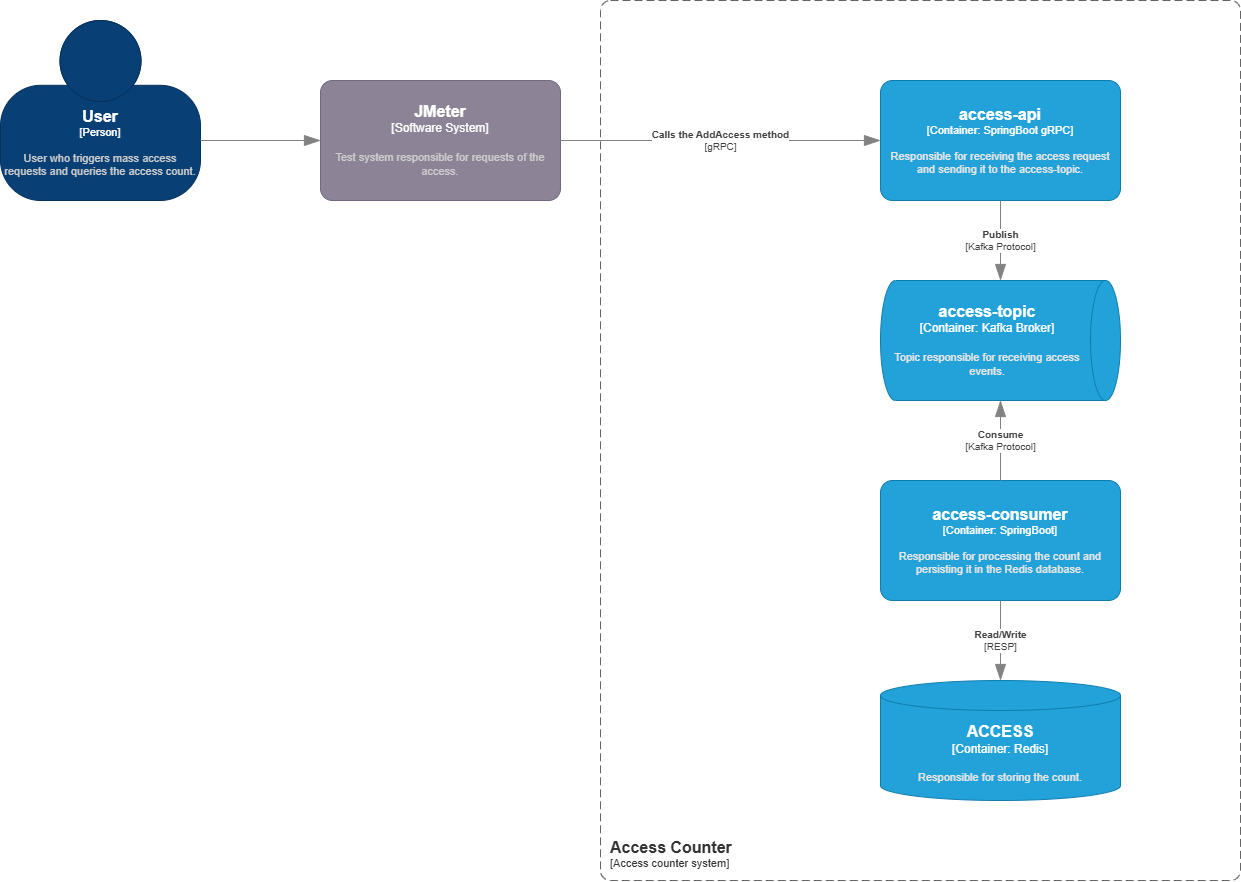

The diagram above was exported from draw.io. Its source (the exported page's mxGraphModel, read from the mxfile embedded in the PNG):
<mxGraphModel dx="2864" dy="1061" grid="1" gridSize="10" guides="1" tooltips="1" connect="1" arrows="1" fold="1" page="1" pageScale="1" pageWidth="827" pageHeight="1169" math="0" shadow="0">
  <root>
    <mxCell id="0" />
    <mxCell id="1" parent="0" />
    <object placeholders="1" c4Name="access-api" c4Type="Container" c4Technology="SpringBoot gRPC" c4Description="Responsible for receiving the access request and sending it to the access-topic." label="&lt;font style=&quot;font-size: 16px&quot;&gt;&lt;b&gt;%c4Name%&lt;/b&gt;&lt;/font&gt;&lt;div&gt;[%c4Type%: %c4Technology%]&lt;/div&gt;&lt;br&gt;&lt;div&gt;&lt;font style=&quot;font-size: 11px&quot;&gt;&lt;font color=&quot;#E6E6E6&quot;&gt;%c4Description%&lt;/font&gt;&lt;/div&gt;" id="K6g39ZxqzNOh8qCuGdLN-1">
      <mxCell parent="1" style="rounded=1;whiteSpace=wrap;html=1;fontSize=11;labelBackgroundColor=none;fillColor=#23A2D9;fontColor=#ffffff;align=center;arcSize=10;strokeColor=#0E7DAD;metaEdit=1;resizable=0;points=[[0.25,0,0],[0.5,0,0],[0.75,0,0],[1,0.25,0],[1,0.5,0],[1,0.75,0],[0.75,1,0],[0.5,1,0],[0.25,1,0],[0,0.75,0],[0,0.5,0],[0,0.25,0]];" vertex="1">
        <mxGeometry height="120" width="240" x="120" y="120" as="geometry" />
      </mxCell>
    </object>
    <object placeholders="1" c4Name="access-consumer" c4Type="Container" c4Technology="SpringBoot" c4Description="Responsible for processing the count and persisting it in the Redis database." label="&lt;font style=&quot;font-size: 16px&quot;&gt;&lt;b&gt;%c4Name%&lt;/b&gt;&lt;/font&gt;&lt;div&gt;[%c4Type%: %c4Technology%]&lt;/div&gt;&lt;br&gt;&lt;div&gt;&lt;font style=&quot;font-size: 11px&quot;&gt;&lt;font color=&quot;#E6E6E6&quot;&gt;%c4Description%&lt;/font&gt;&lt;/div&gt;" id="K6g39ZxqzNOh8qCuGdLN-2">
      <mxCell parent="1" style="rounded=1;whiteSpace=wrap;html=1;fontSize=11;labelBackgroundColor=none;fillColor=#23A2D9;fontColor=#ffffff;align=center;arcSize=10;strokeColor=#0E7DAD;metaEdit=1;resizable=0;points=[[0.25,0,0],[0.5,0,0],[0.75,0,0],[1,0.25,0],[1,0.5,0],[1,0.75,0],[0.75,1,0],[0.5,1,0],[0.25,1,0],[0,0.75,0],[0,0.5,0],[0,0.25,0]];" vertex="1">
        <mxGeometry height="120" width="240" x="120" y="520" as="geometry" />
      </mxCell>
    </object>
    <object placeholders="1" c4Name="access-topic" c4Type="Container" c4Technology="Kafka Broker" c4Description="Topic responsible for receiving access events." label="&lt;font style=&quot;font-size: 16px&quot;&gt;&lt;b&gt;%c4Name%&lt;/b&gt;&lt;/font&gt;&lt;div&gt;[%c4Type%:&amp;nbsp;%c4Technology%]&lt;/div&gt;&lt;br&gt;&lt;div&gt;&lt;font style=&quot;font-size: 11px&quot;&gt;&lt;font color=&quot;#E6E6E6&quot;&gt;%c4Description%&lt;/font&gt;&lt;/div&gt;" id="K6g39ZxqzNOh8qCuGdLN-3">
      <mxCell parent="1" style="shape=cylinder3;size=15;direction=south;whiteSpace=wrap;html=1;boundedLbl=1;rounded=0;labelBackgroundColor=none;fillColor=#23A2D9;fontSize=12;fontColor=#ffffff;align=center;strokeColor=#0E7DAD;metaEdit=1;points=[[0.5,0,0],[1,0.25,0],[1,0.5,0],[1,0.75,0],[0.5,1,0],[0,0.75,0],[0,0.5,0],[0,0.25,0]];resizable=0;" vertex="1">
        <mxGeometry height="120" width="240" x="120" y="320" as="geometry" />
      </mxCell>
    </object>
    <object placeholders="1" c4Name="ACCESS" c4Type="Container" c4Technology="Redis" c4Description="Responsible for storing the count." label="&lt;font style=&quot;font-size: 16px&quot;&gt;&lt;b&gt;%c4Name%&lt;/b&gt;&lt;/font&gt;&lt;div&gt;[%c4Type%:&amp;nbsp;%c4Technology%]&lt;/div&gt;&lt;br&gt;&lt;div&gt;&lt;font style=&quot;font-size: 11px&quot;&gt;&lt;font color=&quot;#E6E6E6&quot;&gt;%c4Description%&lt;/font&gt;&lt;/div&gt;" id="K6g39ZxqzNOh8qCuGdLN-6">
      <mxCell parent="1" style="shape=cylinder3;size=15;whiteSpace=wrap;html=1;boundedLbl=1;rounded=0;labelBackgroundColor=none;fillColor=#23A2D9;fontSize=12;fontColor=#ffffff;align=center;strokeColor=#0E7DAD;metaEdit=1;points=[[0.5,0,0],[1,0.25,0],[1,0.5,0],[1,0.75,0],[0.5,1,0],[0,0.75,0],[0,0.5,0],[0,0.25,0]];resizable=0;" vertex="1">
        <mxGeometry height="120" width="240" x="120" y="720" as="geometry" />
      </mxCell>
    </object>
    <object placeholders="1" c4Name="Access Counter" c4Type="SystemScopeBoundary" c4Application="Access counter system" label="&lt;font style=&quot;font-size: 16px&quot;&gt;&lt;b&gt;&lt;div style=&quot;text-align: left&quot;&gt;%c4Name%&lt;/div&gt;&lt;/b&gt;&lt;/font&gt;&lt;div style=&quot;text-align: left&quot;&gt;[%c4Application%]&lt;/div&gt;" id="K6g39ZxqzNOh8qCuGdLN-8">
      <mxCell parent="1" style="rounded=1;fontSize=11;whiteSpace=wrap;html=1;dashed=1;arcSize=20;fillColor=none;strokeColor=#666666;fontColor=#333333;labelBackgroundColor=none;align=left;verticalAlign=bottom;labelBorderColor=none;spacingTop=0;spacing=10;dashPattern=8 4;metaEdit=1;rotatable=0;perimeter=rectanglePerimeter;noLabel=0;labelPadding=0;allowArrows=0;connectable=0;expand=0;recursiveResize=0;editable=1;pointerEvents=0;absoluteArcSize=1;points=[[0.25,0,0],[0.5,0,0],[0.75,0,0],[1,0.25,0],[1,0.5,0],[1,0.75,0],[0.75,1,0],[0.5,1,0],[0.25,1,0],[0,0.75,0],[0,0.5,0],[0,0.25,0]];" vertex="1">
        <mxGeometry height="880" width="640" x="-160" y="40" as="geometry" />
      </mxCell>
    </object>
    <object placeholders="1" c4Name="User" c4Type="Person" c4Description="User who triggers mass access requests and queries the access count." label="&lt;font style=&quot;font-size: 16px&quot;&gt;&lt;b&gt;%c4Name%&lt;/b&gt;&lt;/font&gt;&lt;div&gt;[%c4Type%]&lt;/div&gt;&lt;br&gt;&lt;div&gt;&lt;font style=&quot;font-size: 11px&quot;&gt;&lt;font color=&quot;#cccccc&quot;&gt;%c4Description%&lt;/font&gt;&lt;/div&gt;" id="gMUk61bDN_cYU0kjTK63-3">
      <mxCell parent="1" style="html=1;fontSize=11;dashed=0;whiteSpace=wrap;fillColor=#083F75;strokeColor=#06315C;fontColor=#ffffff;shape=mxgraph.c4.person2;align=center;metaEdit=1;points=[[0.5,0,0],[1,0.5,0],[1,0.75,0],[0.75,1,0],[0.5,1,0],[0.25,1,0],[0,0.75,0],[0,0.5,0]];resizable=0;" vertex="1">
        <mxGeometry height="180" width="200" x="-760" y="60" as="geometry" />
      </mxCell>
    </object>
    <object placeholders="1" c4Type="Relationship" id="gMUk61bDN_cYU0kjTK63-4">
      <mxCell edge="1" parent="1" source="gMUk61bDN_cYU0kjTK63-3" style="endArrow=blockThin;html=1;fontSize=10;fontColor=#404040;strokeWidth=1;endFill=1;strokeColor=#828282;elbow=vertical;metaEdit=1;endSize=14;startSize=14;jumpStyle=arc;jumpSize=16;rounded=0;edgeStyle=orthogonalEdgeStyle;" target="gMUk61bDN_cYU0kjTK63-6">
        <mxGeometry relative="1" width="240" as="geometry">
          <Array as="points">
            <mxPoint x="-532" y="180" />
          </Array>
          <mxPoint x="-573" y="470" as="sourcePoint" />
          <mxPoint x="-493" y="180.00000000000023" as="targetPoint" />
        </mxGeometry>
      </mxCell>
    </object>
    <object placeholders="1" c4Name="JMeter" c4Type="Software System" c4Description="Test  system responsible for requests of the access." label="&lt;font style=&quot;font-size: 16px&quot;&gt;&lt;b&gt;%c4Name%&lt;/b&gt;&lt;/font&gt;&lt;div&gt;[%c4Type%]&lt;/div&gt;&lt;br&gt;&lt;div&gt;&lt;font style=&quot;font-size: 11px&quot;&gt;&lt;font color=&quot;#cccccc&quot;&gt;%c4Description%&lt;/font&gt;&lt;/div&gt;" id="gMUk61bDN_cYU0kjTK63-6">
      <mxCell parent="1" style="rounded=1;whiteSpace=wrap;html=1;labelBackgroundColor=none;fillColor=#8C8496;fontColor=#ffffff;align=center;arcSize=10;strokeColor=#736782;metaEdit=1;resizable=0;points=[[0.25,0,0],[0.5,0,0],[0.75,0,0],[1,0.25,0],[1,0.5,0],[1,0.75,0],[0.75,1,0],[0.5,1,0],[0.25,1,0],[0,0.75,0],[0,0.5,0],[0,0.25,0]];" vertex="1">
        <mxGeometry height="120" width="240" x="-440" y="120" as="geometry" />
      </mxCell>
    </object>
    <object placeholders="1" c4Type="Relationship" c4Technology="gRPC" c4Description="Calls the AddAccess method" label="&lt;div style=&quot;text-align: left&quot;&gt;&lt;div style=&quot;text-align: center&quot;&gt;&lt;b&gt;%c4Description%&lt;/b&gt;&lt;/div&gt;&lt;div style=&quot;text-align: center&quot;&gt;[%c4Technology%]&lt;/div&gt;&lt;/div&gt;" id="gMUk61bDN_cYU0kjTK63-9">
      <mxCell edge="1" parent="1" source="gMUk61bDN_cYU0kjTK63-6" style="endArrow=blockThin;html=1;fontSize=10;fontColor=#404040;strokeWidth=1;endFill=1;strokeColor=#828282;elbow=vertical;metaEdit=1;endSize=14;startSize=14;jumpStyle=arc;jumpSize=16;rounded=0;edgeStyle=orthogonalEdgeStyle;" target="K6g39ZxqzNOh8qCuGdLN-1">
        <mxGeometry relative="1" width="240" as="geometry">
          <mxPoint as="offset" />
          <mxPoint x="-120" y="-0.589999999999975" as="sourcePoint" />
          <mxPoint x="120" y="-0.589999999999975" as="targetPoint" />
        </mxGeometry>
      </mxCell>
    </object>
    <object placeholders="1" c4Type="Relationship" c4Technology="Kafka Protocol" c4Description="Publish" label="&lt;div style=&quot;text-align: left&quot;&gt;&lt;div style=&quot;text-align: center&quot;&gt;&lt;b&gt;%c4Description%&lt;/b&gt;&lt;/div&gt;&lt;div style=&quot;text-align: center&quot;&gt;[%c4Technology%]&lt;/div&gt;&lt;/div&gt;" id="YwjhSJC7EI6sm6CjG2ih-3">
      <mxCell edge="1" parent="1" source="K6g39ZxqzNOh8qCuGdLN-1" style="endArrow=blockThin;html=1;fontSize=10;fontColor=#404040;strokeWidth=1;endFill=1;strokeColor=#828282;elbow=vertical;metaEdit=1;endSize=14;startSize=14;jumpStyle=arc;jumpSize=16;rounded=0;edgeStyle=orthogonalEdgeStyle;" target="K6g39ZxqzNOh8qCuGdLN-3">
        <mxGeometry relative="1" width="240" as="geometry">
          <mxPoint as="offset" />
          <mxPoint x="360" y="179.58" as="sourcePoint" />
          <mxPoint x="680" y="179.58" as="targetPoint" />
        </mxGeometry>
      </mxCell>
    </object>
    <object placeholders="1" c4Type="Relationship" c4Technology="Kafka Protocol" c4Description="Consume" label="&lt;div style=&quot;text-align: left&quot;&gt;&lt;div style=&quot;text-align: center&quot;&gt;&lt;b&gt;%c4Description%&lt;/b&gt;&lt;/div&gt;&lt;div style=&quot;text-align: center&quot;&gt;[%c4Technology%]&lt;/div&gt;&lt;/div&gt;" id="YwjhSJC7EI6sm6CjG2ih-4">
      <mxCell edge="1" parent="1" source="K6g39ZxqzNOh8qCuGdLN-2" style="endArrow=blockThin;html=1;fontSize=10;fontColor=#404040;strokeWidth=1;endFill=1;strokeColor=#828282;elbow=vertical;metaEdit=1;endSize=14;startSize=14;jumpStyle=arc;jumpSize=16;rounded=0;edgeStyle=orthogonalEdgeStyle;" target="K6g39ZxqzNOh8qCuGdLN-3">
        <mxGeometry relative="1" width="240" as="geometry">
          <mxPoint as="offset" />
          <mxPoint x="90" y="530" as="sourcePoint" />
          <mxPoint x="290" y="530" as="targetPoint" />
        </mxGeometry>
      </mxCell>
    </object>
    <object placeholders="1" c4Type="Relationship" c4Technology="RESP" c4Description="Read/Write" label="&lt;div style=&quot;text-align: left&quot;&gt;&lt;div style=&quot;text-align: center&quot;&gt;&lt;b&gt;%c4Description%&lt;/b&gt;&lt;/div&gt;&lt;div style=&quot;text-align: center&quot;&gt;[%c4Technology%]&lt;/div&gt;&lt;/div&gt;" id="YwjhSJC7EI6sm6CjG2ih-7">
      <mxCell edge="1" parent="1" source="K6g39ZxqzNOh8qCuGdLN-2" style="endArrow=blockThin;html=1;fontSize=10;fontColor=#404040;strokeWidth=1;endFill=1;strokeColor=#828282;elbow=vertical;metaEdit=1;endSize=14;startSize=14;jumpStyle=arc;jumpSize=16;rounded=0;edgeStyle=orthogonalEdgeStyle;" target="K6g39ZxqzNOh8qCuGdLN-6">
        <mxGeometry relative="1" width="240" as="geometry">
          <mxPoint as="offset" />
          <mxPoint x="-10" y="600" as="sourcePoint" />
          <mxPoint x="-10" y="800" as="targetPoint" />
        </mxGeometry>
      </mxCell>
    </object>
  </root>
</mxGraphModel>